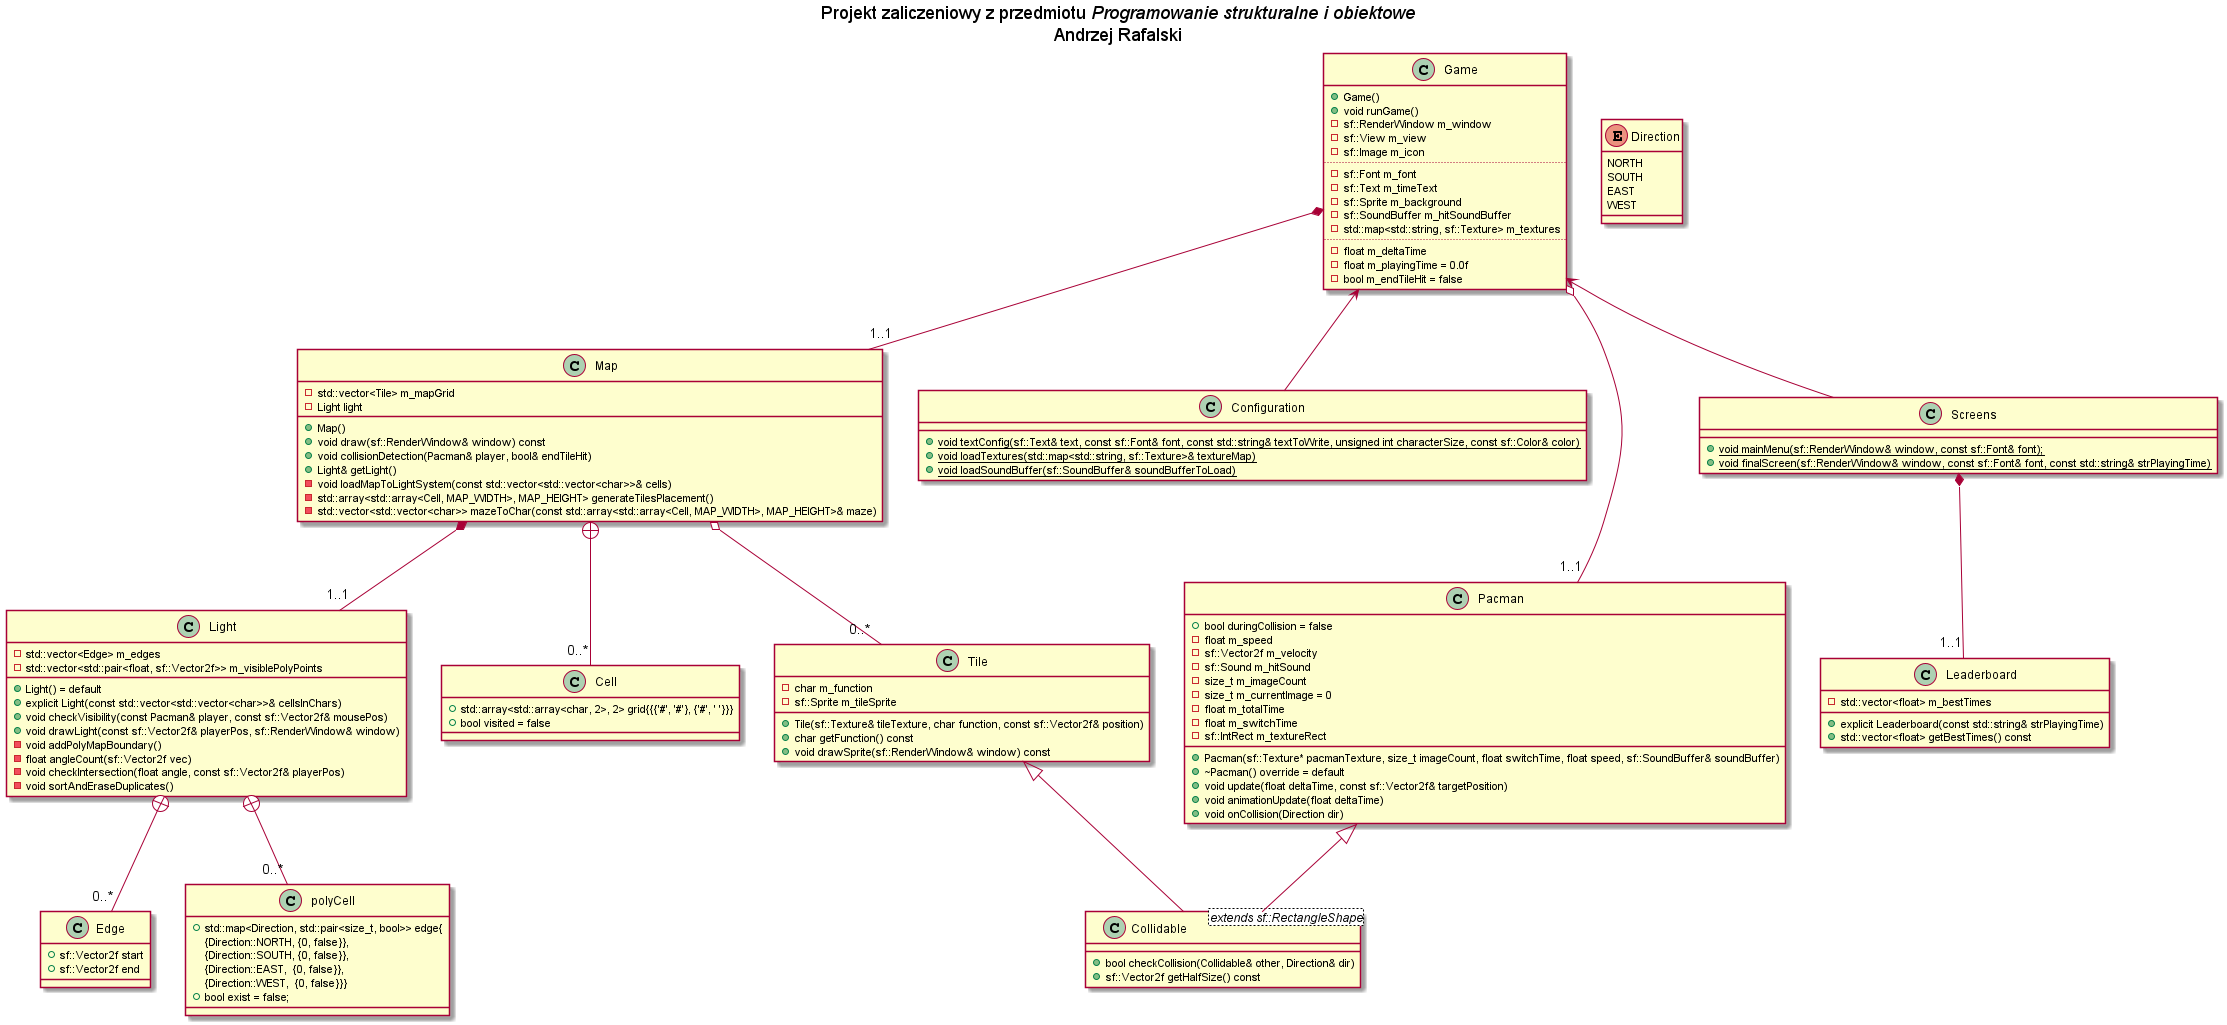

The diagram above was rendered by PlantUML. Its source (embedded in the PNG):
@startuml Projekt PSiO

title
Projekt zaliczeniowy z przedmiotu <i>Programowanie strukturalne i obiektowe</i>
Andrzej Rafalski
end title

class Game {
    +Game()
    +void runGame()
    -sf::RenderWindow m_window
    -sf::View m_view
    -sf::Image m_icon
    ..
    -sf::Font m_font
    -sf::Text m_timeText
    -sf::Sprite m_background
    -sf::SoundBuffer m_hitSoundBuffer
    -std::map<std::string, sf::Texture> m_textures
    ..
    -float m_deltaTime
    -float m_playingTime = 0.0f
    -bool m_endTileHit = false
}

class Map {
    +Map()
    +void draw(sf::RenderWindow& window) const
    +void collisionDetection(Pacman& player, bool& endTileHit)
    +Light& getLight()
    -std::vector<Tile> m_mapGrid
    -Light light
    -void loadMapToLightSystem(const std::vector<std::vector<char>>& cells)
    -std::array<std::array<Cell, MAP_WIDTH>, MAP_HEIGHT> generateTilesPlacement()
    -std::vector<std::vector<char>> mazeToChar(const std::array<std::array<Cell, MAP_WIDTH>, MAP_HEIGHT>& maze)
}

class Light {
    +Light() = default
    +explicit Light(const std::vector<std::vector<char>>& cellsInChars)
    +void checkVisibility(const Pacman& player, const sf::Vector2f& mousePos)
    +void drawLight(const sf::Vector2f& playerPos, sf::RenderWindow& window)
    -std::vector<Edge> m_edges
    -std::vector<std::pair<float, sf::Vector2f>> m_visiblePolyPoints
    -void addPolyMapBoundary()
    -float angleCount(sf::Vector2f vec)
    -void checkIntersection(float angle, const sf::Vector2f& playerPos)
    -void sortAndEraseDuplicates()
}

class Edge {
    +sf::Vector2f start
    +sf::Vector2f end
}

class polyCell {
    +std::map<Direction, std::pair<size_t, bool>> edge{
        {Direction::NORTH, {0, false}},
        {Direction::SOUTH, {0, false}},
        {Direction::EAST,  {0, false}},
        {Direction::WEST,  {0, false}}}
    +bool exist = false;
}

class Cell {
    +std::array<std::array<char, 2>, 2> grid{{{'#', '#'}, {'#', ' '}}}
    +bool visited = false
}

class Collidable <extends sf::RectangleShape> {
    +bool checkCollision(Collidable& other, Direction& dir)
    +sf::Vector2f getHalfSize() const
}

class Configuration {
    +{static} void textConfig(sf::Text& text, const sf::Font& font, const std::string& textToWrite, unsigned int characterSize, const sf::Color& color)
    +{static} void loadTextures(std::map<std::string, sf::Texture>& textureMap)
    +{static} void loadSoundBuffer(sf::SoundBuffer& soundBufferToLoad)
}

class Leaderboard {
    +explicit Leaderboard(const std::string& strPlayingTime)
    +std::vector<float> getBestTimes() const
    -std::vector<float> m_bestTimes
}

class Pacman {
    +Pacman(sf::Texture* pacmanTexture, size_t imageCount, float switchTime, float speed, sf::SoundBuffer& soundBuffer)
    +~Pacman() override = default
    +void update(float deltaTime, const sf::Vector2f& targetPosition)
    +void animationUpdate(float deltaTime)
    +void onCollision(Direction dir)
    +bool duringCollision = false
    -float m_speed
    -sf::Vector2f m_velocity
    -sf::Sound m_hitSound
    -size_t m_imageCount
    -size_t m_currentImage = 0
    -float m_totalTime
    -float m_switchTime
    -sf::IntRect m_textureRect
}

class Screens {
    +{static} void mainMenu(sf::RenderWindow& window, const sf::Font& font);
    +{static} void finalScreen(sf::RenderWindow& window, const sf::Font& font, const std::string& strPlayingTime)
}

class Tile {
    +Tile(sf::Texture& tileTexture, char function, const sf::Vector2f& position)
    +char getFunction() const
    +void drawSprite(sf::RenderWindow& window) const
    -char m_function
    -sf::Sprite m_tileSprite
}

enum Direction{
    NORTH
    SOUTH
    EAST
    WEST
}

Game o---down "1..1" Pacman
Game *-- "1..1" Map
Game <-- Configuration
Game <-- Screens

Map *-- "1..1" Light
Map +-- "0..*" Cell
Map o-- "0..*" Tile

Light +-- "0..*" polyCell
Light +-- "0..*" Edge

Pacman <|-- Collidable
Tile <|--  Collidable

Screens *-- "1..1"Leaderboard
@enduml